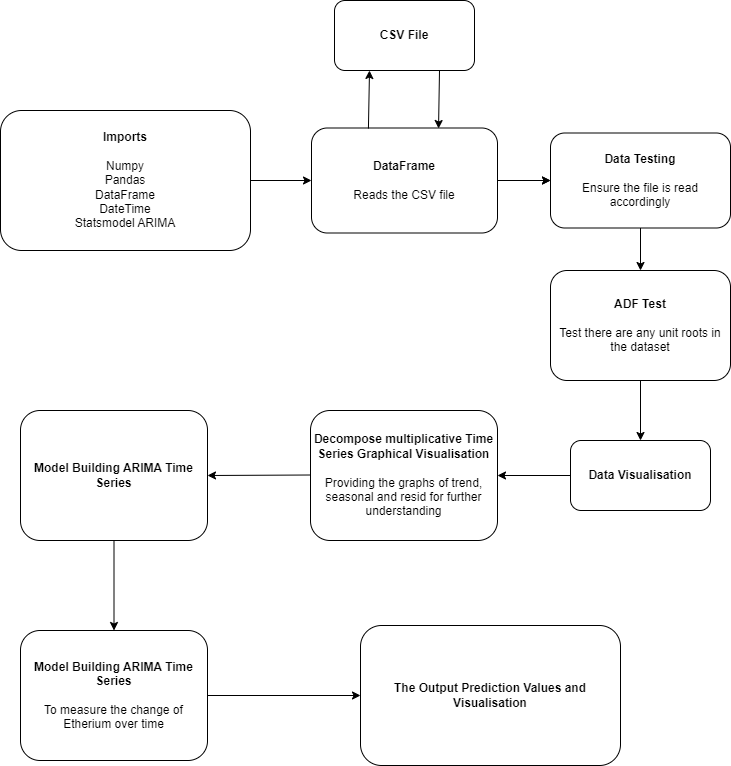

The diagram above was exported from draw.io. Its source (the exported page's mxGraphModel, read from the mxfile embedded in the PNG):
<mxGraphModel dx="1232" dy="1106" grid="0" gridSize="10" guides="1" tooltips="1" connect="1" arrows="1" fold="1" page="1" pageScale="1" pageWidth="827" pageHeight="1169" math="0" shadow="0">
  <root>
    <mxCell id="WIyWlLk6GJQsqaUBKTNV-0" />
    <mxCell id="WIyWlLk6GJQsqaUBKTNV-1" parent="WIyWlLk6GJQsqaUBKTNV-0" />
    <mxCell id="ZWxpXIByr8RMrK5UcmQj-1" value="&lt;b&gt;Imports&lt;/b&gt;&lt;br&gt;&lt;br&gt;Numpy&lt;br&gt;Pandas&lt;br&gt;DataFrame&lt;br&gt;DateTime&lt;br&gt;Statsmodel ARIMA" style="rounded=1;whiteSpace=wrap;html=1;" vertex="1" parent="WIyWlLk6GJQsqaUBKTNV-1">
      <mxGeometry x="80" y="170" width="250" height="140" as="geometry" />
    </mxCell>
    <mxCell id="ZWxpXIByr8RMrK5UcmQj-18" value="" style="edgeStyle=orthogonalEdgeStyle;rounded=0;orthogonalLoop=1;jettySize=auto;html=1;" edge="1" parent="WIyWlLk6GJQsqaUBKTNV-1" source="ZWxpXIByr8RMrK5UcmQj-2" target="ZWxpXIByr8RMrK5UcmQj-10">
      <mxGeometry relative="1" as="geometry" />
    </mxCell>
    <mxCell id="ZWxpXIByr8RMrK5UcmQj-2" value="&lt;b&gt;DataFrame&lt;/b&gt;&lt;br&gt;&lt;br&gt;Reads the CSV file" style="rounded=1;whiteSpace=wrap;html=1;" vertex="1" parent="WIyWlLk6GJQsqaUBKTNV-1">
      <mxGeometry x="391" y="187.5" width="186" height="105" as="geometry" />
    </mxCell>
    <mxCell id="ZWxpXIByr8RMrK5UcmQj-3" value="&lt;b&gt;CSV File&lt;/b&gt;" style="rounded=1;whiteSpace=wrap;html=1;" vertex="1" parent="WIyWlLk6GJQsqaUBKTNV-1">
      <mxGeometry x="414" y="60" width="140" height="70" as="geometry" />
    </mxCell>
    <mxCell id="ZWxpXIByr8RMrK5UcmQj-4" value="" style="endArrow=classic;html=1;rounded=0;entryX=0;entryY=0.5;entryDx=0;entryDy=0;" edge="1" parent="WIyWlLk6GJQsqaUBKTNV-1" target="ZWxpXIByr8RMrK5UcmQj-2">
      <mxGeometry width="50" height="50" relative="1" as="geometry">
        <mxPoint x="330" y="240" as="sourcePoint" />
        <mxPoint x="380" y="190" as="targetPoint" />
      </mxGeometry>
    </mxCell>
    <mxCell id="ZWxpXIByr8RMrK5UcmQj-8" value="" style="endArrow=classic;html=1;rounded=0;entryX=0.25;entryY=1;entryDx=0;entryDy=0;exitX=0.306;exitY=0.005;exitDx=0;exitDy=0;exitPerimeter=0;" edge="1" parent="WIyWlLk6GJQsqaUBKTNV-1" source="ZWxpXIByr8RMrK5UcmQj-2" target="ZWxpXIByr8RMrK5UcmQj-3">
      <mxGeometry width="50" height="50" relative="1" as="geometry">
        <mxPoint x="480" y="200" as="sourcePoint" />
        <mxPoint x="480" y="150" as="targetPoint" />
      </mxGeometry>
    </mxCell>
    <mxCell id="ZWxpXIByr8RMrK5UcmQj-9" value="" style="endArrow=classic;html=1;rounded=0;exitX=0.75;exitY=1;exitDx=0;exitDy=0;entryX=0.683;entryY=0.005;entryDx=0;entryDy=0;entryPerimeter=0;" edge="1" parent="WIyWlLk6GJQsqaUBKTNV-1" source="ZWxpXIByr8RMrK5UcmQj-3" target="ZWxpXIByr8RMrK5UcmQj-2">
      <mxGeometry width="50" height="50" relative="1" as="geometry">
        <mxPoint x="390" y="370" as="sourcePoint" />
        <mxPoint x="520" y="170" as="targetPoint" />
      </mxGeometry>
    </mxCell>
    <mxCell id="ZWxpXIByr8RMrK5UcmQj-10" value="&lt;b&gt;Data Testing&lt;/b&gt;&lt;br&gt;&lt;br&gt;Ensure the file is read accordingly" style="rounded=1;whiteSpace=wrap;html=1;" vertex="1" parent="WIyWlLk6GJQsqaUBKTNV-1">
      <mxGeometry x="630" y="192.5" width="180" height="95" as="geometry" />
    </mxCell>
    <mxCell id="ZWxpXIByr8RMrK5UcmQj-11" value="" style="endArrow=classic;html=1;rounded=0;entryX=0;entryY=0.5;entryDx=0;entryDy=0;" edge="1" parent="WIyWlLk6GJQsqaUBKTNV-1" target="ZWxpXIByr8RMrK5UcmQj-10">
      <mxGeometry width="50" height="50" relative="1" as="geometry">
        <mxPoint x="580" y="240" as="sourcePoint" />
        <mxPoint x="638" y="239.5" as="targetPoint" />
      </mxGeometry>
    </mxCell>
    <mxCell id="ZWxpXIByr8RMrK5UcmQj-12" value="&lt;b&gt;ADF Test&lt;/b&gt;&lt;br&gt;&lt;br&gt;Test there are any unit roots in the dataset" style="rounded=1;whiteSpace=wrap;html=1;" vertex="1" parent="WIyWlLk6GJQsqaUBKTNV-1">
      <mxGeometry x="630" y="330" width="180" height="110" as="geometry" />
    </mxCell>
    <mxCell id="ZWxpXIByr8RMrK5UcmQj-13" value="" style="endArrow=classic;html=1;rounded=0;entryX=0.5;entryY=0;entryDx=0;entryDy=0;exitX=0.5;exitY=1;exitDx=0;exitDy=0;" edge="1" parent="WIyWlLk6GJQsqaUBKTNV-1" source="ZWxpXIByr8RMrK5UcmQj-10" target="ZWxpXIByr8RMrK5UcmQj-12">
      <mxGeometry width="50" height="50" relative="1" as="geometry">
        <mxPoint x="700" y="300" as="sourcePoint" />
        <mxPoint x="786" y="300.5" as="targetPoint" />
      </mxGeometry>
    </mxCell>
    <mxCell id="ZWxpXIByr8RMrK5UcmQj-14" value="&lt;b&gt;Data Visualisation&lt;/b&gt;" style="rounded=1;whiteSpace=wrap;html=1;" vertex="1" parent="WIyWlLk6GJQsqaUBKTNV-1">
      <mxGeometry x="650" y="500" width="140" height="70" as="geometry" />
    </mxCell>
    <mxCell id="ZWxpXIByr8RMrK5UcmQj-15" value="" style="endArrow=classic;html=1;rounded=0;entryX=0.5;entryY=0;entryDx=0;entryDy=0;exitX=0.5;exitY=1;exitDx=0;exitDy=0;" edge="1" parent="WIyWlLk6GJQsqaUBKTNV-1" source="ZWxpXIByr8RMrK5UcmQj-12" target="ZWxpXIByr8RMrK5UcmQj-14">
      <mxGeometry width="50" height="50" relative="1" as="geometry">
        <mxPoint x="709.5" y="420" as="sourcePoint" />
        <mxPoint x="709.5" y="495" as="targetPoint" />
      </mxGeometry>
    </mxCell>
    <mxCell id="ZWxpXIByr8RMrK5UcmQj-16" value="&lt;b&gt;Decompose multiplicative Time Series Graphical Visualisation&lt;br&gt;&lt;/b&gt;&lt;br&gt;Providing the graphs of trend, seasonal and resid for further understanding" style="rounded=1;whiteSpace=wrap;html=1;" vertex="1" parent="WIyWlLk6GJQsqaUBKTNV-1">
      <mxGeometry x="390" y="470" width="187" height="130" as="geometry" />
    </mxCell>
    <mxCell id="ZWxpXIByr8RMrK5UcmQj-17" value="" style="endArrow=classic;html=1;rounded=0;exitX=0;exitY=0.5;exitDx=0;exitDy=0;entryX=1;entryY=0.5;entryDx=0;entryDy=0;" edge="1" parent="WIyWlLk6GJQsqaUBKTNV-1" source="ZWxpXIByr8RMrK5UcmQj-14" target="ZWxpXIByr8RMrK5UcmQj-16">
      <mxGeometry width="50" height="50" relative="1" as="geometry">
        <mxPoint x="390" y="370" as="sourcePoint" />
        <mxPoint x="440" y="320" as="targetPoint" />
      </mxGeometry>
    </mxCell>
    <mxCell id="ZWxpXIByr8RMrK5UcmQj-19" value="&lt;b&gt;Model Building ARIMA Time Series&lt;/b&gt;&lt;br&gt;&lt;br&gt;To measure the change of Etherium over time" style="rounded=1;whiteSpace=wrap;html=1;" vertex="1" parent="WIyWlLk6GJQsqaUBKTNV-1">
      <mxGeometry x="100" y="690" width="187" height="130" as="geometry" />
    </mxCell>
    <mxCell id="ZWxpXIByr8RMrK5UcmQj-20" value="" style="endArrow=classic;html=1;rounded=0;exitX=0;exitY=0.5;exitDx=0;exitDy=0;entryX=1;entryY=0.5;entryDx=0;entryDy=0;" edge="1" parent="WIyWlLk6GJQsqaUBKTNV-1" target="ZWxpXIByr8RMrK5UcmQj-23">
      <mxGeometry width="50" height="50" relative="1" as="geometry">
        <mxPoint x="390" y="534.5" as="sourcePoint" />
        <mxPoint x="270" y="530" as="targetPoint" />
      </mxGeometry>
    </mxCell>
    <mxCell id="ZWxpXIByr8RMrK5UcmQj-21" value="&lt;b&gt;The Output Prediction Values and Visualisation&lt;/b&gt;" style="rounded=1;whiteSpace=wrap;html=1;" vertex="1" parent="WIyWlLk6GJQsqaUBKTNV-1">
      <mxGeometry x="440" y="685" width="260" height="140" as="geometry" />
    </mxCell>
    <mxCell id="ZWxpXIByr8RMrK5UcmQj-23" value="&lt;b&gt;Model Building ARIMA Time Series&lt;/b&gt;" style="rounded=1;whiteSpace=wrap;html=1;" vertex="1" parent="WIyWlLk6GJQsqaUBKTNV-1">
      <mxGeometry x="100" y="470" width="187" height="130" as="geometry" />
    </mxCell>
    <mxCell id="ZWxpXIByr8RMrK5UcmQj-24" value="" style="endArrow=classic;html=1;rounded=0;exitX=0.5;exitY=1;exitDx=0;exitDy=0;entryX=0.5;entryY=0;entryDx=0;entryDy=0;" edge="1" parent="WIyWlLk6GJQsqaUBKTNV-1" source="ZWxpXIByr8RMrK5UcmQj-23" target="ZWxpXIByr8RMrK5UcmQj-19">
      <mxGeometry width="50" height="50" relative="1" as="geometry">
        <mxPoint x="390" y="460" as="sourcePoint" />
        <mxPoint x="440" y="410" as="targetPoint" />
      </mxGeometry>
    </mxCell>
    <mxCell id="ZWxpXIByr8RMrK5UcmQj-25" value="" style="endArrow=classic;html=1;rounded=0;exitX=1;exitY=0.5;exitDx=0;exitDy=0;entryX=0;entryY=0.5;entryDx=0;entryDy=0;" edge="1" parent="WIyWlLk6GJQsqaUBKTNV-1" source="ZWxpXIByr8RMrK5UcmQj-19" target="ZWxpXIByr8RMrK5UcmQj-21">
      <mxGeometry width="50" height="50" relative="1" as="geometry">
        <mxPoint x="390" y="460" as="sourcePoint" />
        <mxPoint x="440" y="410" as="targetPoint" />
      </mxGeometry>
    </mxCell>
  </root>
</mxGraphModel>